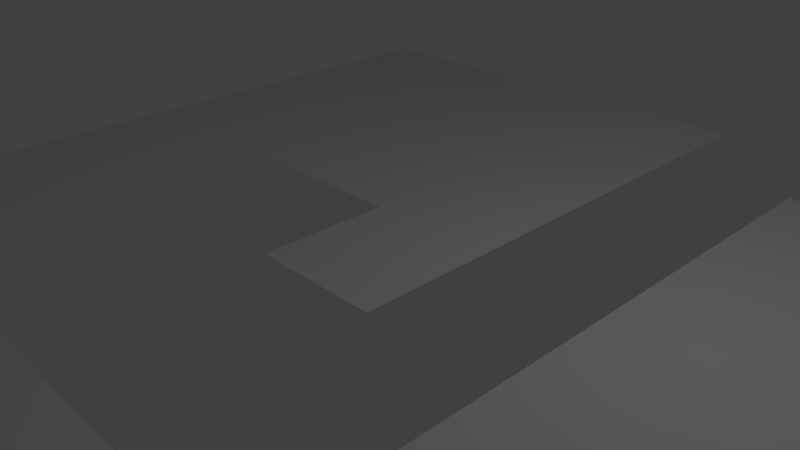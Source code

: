 # Source: navmesh_split.blend  (saved by Blender 2.68.0; exported with 4.5.12 LTS)
import bpy
from mathutils import Matrix  # noqa: F401  (used for matrix-valued properties, if any)

bpy.ops.wm.read_factory_settings(use_empty=True)
scene = bpy.context.scene
scene.name = 'Scene'

# ---- collections
col_collection_1 = bpy.data.collections.new('Collection 1'); scene.collection.children.link(col_collection_1)

# ---- materials (node trees are filled in below, after node groups)
mat_material = bpy.data.materials.new('Material')
mat_material.alpha_threshold = 0.0
mat_material.use_transparent_shadow = False
mat_material.roughness = 0.5
mat_material.line_color = (0.0, 0.0, 0.0, 1.0)

# ---- material node trees

# ---- world
world_world = bpy.data.worlds.new('World'); scene.world = world_world
world_world.color = (0.05088, 0.05088, 0.05088)
world_world.use_sun_shadow = False
world_world.sun_shadow_jitter_overblur = 0.0
world_world.cycles.sampling_method = 'MANUAL'
world_world.cycles.sample_map_resolution = 256

# ---- cameras
cam_camera = bpy.data.cameras.new('Camera')
cam_camera.clip_end = 100.0
cam_camera.lens = 35.0
cam_camera.sensor_width = 32.0
cam_camera.sensor_height = 18.0
cam_camera.ortho_scale = 7.314
cam_camera.dof.focus_distance = 0.0
cam_camera.dof.aperture_fstop = 128.0

# ---- lights
light_lamp = bpy.data.lights.new('Lamp', 'POINT')
light_lamp.transmission_factor = 0.0
light_lamp.cutoff_distance = 30.0
light_lamp.energy = 100.0
light_lamp.shadow_buffer_clip_start = 1.001
light_lamp.shadow_soft_size = 0.1
light_lamp.shadow_maximum_resolution = 0.006
light_lamp.use_absolute_resolution = True
light_lamp.cycles.use_multiple_importance_sampling = False

# ---- meshes
me_cube = bpy.data.meshes.new('Cube')
me_cube.from_pydata([(1.0, 1.0, 0.0), (1.0, -1.0, 0.0), (-1.0, -1.0, 0.0), (-1.0, 1.0, 0.0), (-1.0, 7.157, 0.0), (1.0, 7.157, 0.0), (-6.938, 7.157, 0.0), (-6.938, 1.0, 0.0), (-3.969, 1.0, 0.0), (-3.969, 7.157, 0.0), (-6.938, -6.06, 0.0), (-3.969, -6.06, 0.0), (-6.938, -7.793, 0.0), (-3.969, -7.793, 0.0), (6.388, -6.06, 0.0), (6.388, -7.793, 0.0), (-3.969, -4.181, 0.0), (6.388, -4.181, 0.0), (-2.243, -6.06, 0.0), (-0.5167, -6.06, 0.0), (1.21, -6.06, 0.0), (2.936, -6.06, 0.0), (4.662, -6.06, 0.0), (4.662, -7.793, 0.0), (2.936, -7.793, 0.0), (1.21, -7.793, 0.0), (-0.5167, -7.793, 0.0), (-2.243, -7.793, 0.0), (-2.243, -4.181, 0.0), (-0.5167, -4.181, 0.0), (1.21, -4.181, 0.0), (2.936, -4.181, 0.0), (4.662, -4.181, 0.0), (6.388, 5.422, 0.0), (2.936, 5.422, 0.0), (4.662, 5.422, 0.0), (1.0, -5.96e-08, 0.0), (1.788e-07, 1.0, 0.0), (1.0, 4.079, 0.0), (0.0, -1.0, 0.0), (-1.0, 4.079, 0.0), (-1.0, 2.98e-07, 0.0), (-2.485, 1.0, 0.0), (-5.454, 1.0, 0.0), (1.788e-07, 7.157, 0.0), (-6.938, 4.079, 0.0), (-5.454, 7.157, 0.0), (-2.485, 7.157, 0.0), (-3.969, 4.079, 0.0), (-5.454, -6.06, 0.0), (-3.969, -2.53, 0.0), (-6.938, -2.53, 0.0), (-5.454, -7.793, 0.0), (-3.969, -6.927, 0.0), (-6.938, -6.927, 0.0), (6.388, -6.927, 0.0), (5.525, -6.06, 0.0), (-3.106, -7.793, 0.0), (5.525, -4.181, 0.0), (-3.969, -5.121, 0.0), (6.388, -5.121, 0.0), (-3.106, -6.06, 0.0), (-1.38, -6.06, 0.0), (0.3464, -6.06, 0.0), (2.073, -6.06, 0.0), (3.799, -6.06, 0.0), (5.525, -7.793, 0.0), (3.799, -7.793, 0.0), (2.073, -7.793, 0.0), (0.3464, -7.793, 0.0), (-1.38, -7.793, 0.0), (-3.106, -4.181, 0.0), (-1.38, -4.181, 0.0), (0.3464, -4.181, 0.0), (2.073, -4.181, 0.0), (3.799, -4.181, 0.0), (-2.243, -6.927, 0.0), (-0.5167, -6.927, 0.0), (1.21, -6.927, 0.0), (2.936, -6.927, 0.0), (4.662, -6.927, 0.0), (4.662, -5.121, 0.0), (2.936, -5.121, 0.0), (1.21, -5.121, 0.0), (-0.5167, -5.121, 0.0), (-2.243, -5.121, 0.0), (5.525, 5.422, 0.0), (3.799, 5.422, 0.0), (2.936, 0.6203, 0.0), (4.662, 0.6203, 0.0), (6.388, 0.6203, 0.0), (5.96e-08, 1.192e-07, 0.0), (-5.454, -6.927, 0.0), (1.788e-07, 4.079, 0.0), (-5.454, -2.53, 0.0), (-2.485, 4.079, 0.0), (-5.454, 4.079, 0.0), (5.525, -6.927, 0.0), (-3.106, -5.121, 0.0), (-3.106, -6.927, 0.0), (-1.38, -6.927, 0.0), (0.3464, -6.927, 0.0), (2.073, -6.927, 0.0), (3.799, -6.927, 0.0), (5.525, -5.121, 0.0), (3.799, -5.121, 0.0), (2.073, -5.121, 0.0), (0.3464, -5.121, 0.0), (-1.38, -5.121, 0.0), (3.799, 0.6203, 0.0), (5.525, 0.6203, 0.0), (1.0, -0.5, 0.0), (-0.5, 1.0, 0.0), (1.0, 2.539, 0.0), (-0.5, -1.0, 0.0), (-1.0, 5.618, 0.0), (-1.0, 0.5, 0.0), (-1.742, 1.0, 0.0), (-6.196, 1.0, 0.0), (-0.5, 7.157, 0.0), (-6.938, 5.618, 0.0), (-6.196, 7.157, 0.0), (-1.742, 7.157, 0.0), (-3.969, 5.618, 0.0), (-6.196, -6.06, 0.0), (-3.969, -4.295, 0.0), (-6.938, -0.7651, 0.0), (-6.196, -7.793, 0.0), (-3.969, -7.36, 0.0), (-6.938, -6.493, 0.0), (6.388, -7.36, 0.0), (5.957, -6.06, 0.0), (-3.538, -7.793, 0.0), (5.957, -4.181, 0.0), (-3.969, -4.651, 0.0), (6.388, -5.59, 0.0), (-3.538, -6.06, 0.0), (-1.811, -6.06, 0.0), (-0.08514, -6.06, 0.0), (1.641, -6.06, 0.0), (3.367, -6.06, 0.0), (5.957, -7.793, 0.0), (4.23, -7.793, 0.0), (2.504, -7.793, 0.0), (0.778, -7.793, 0.0), (-0.9483, -7.793, 0.0), (-3.538, -4.181, 0.0), (-1.811, -4.181, 0.0), (-0.08514, -4.181, 0.0), (1.641, -4.181, 0.0), (3.367, -4.181, 0.0), (-2.243, -7.36, 0.0), (-0.5167, -7.36, 0.0), (1.21, -7.36, 0.0), (2.936, -7.36, 0.0), (4.662, -7.36, 0.0), (4.662, -4.651, 0.0), (2.936, -4.651, 0.0), (1.21, -4.651, 0.0), (-0.5167, -4.651, 0.0), (-2.243, -4.651, 0.0), (5.957, 5.422, 0.0), (3.367, 5.422, 0.0), (2.936, 3.021, 0.0), (4.662, -1.78, 0.0), (6.388, -1.78, 0.0), (1.0, 0.5, 0.0), (0.5, 1.0, 0.0), (1.0, 5.618, 0.0), (0.5, -1.0, 0.0), (-1.0, 2.539, 0.0), (-1.0, -0.5, 0.0), (-3.227, 1.0, 0.0), (-4.711, 1.0, 0.0), (0.5, 7.157, 0.0), (-6.938, 2.539, 0.0), (-4.711, 7.157, 0.0), (-3.227, 7.157, 0.0), (-3.969, 2.539, 0.0), (-4.711, -6.06, 0.0), (-3.969, -0.7651, 0.0), (-6.938, -4.295, 0.0), (-4.711, -7.793, 0.0), (-3.969, -6.493, 0.0), (-6.938, -7.36, 0.0), (6.388, -6.493, 0.0), (5.094, -6.06, 0.0), (-2.674, -7.793, 0.0), (5.094, -4.181, 0.0), (-3.969, -5.59, 0.0), (6.388, -4.651, 0.0), (-2.674, -6.06, 0.0), (-0.9483, -6.06, 0.0), (0.778, -6.06, 0.0), (2.504, -6.06, 0.0), (4.23, -6.06, 0.0), (5.094, -7.793, 0.0), (3.367, -7.793, 0.0), (1.641, -7.793, 0.0), (-0.08514, -7.793, 0.0), (-1.811, -7.793, 0.0), (-2.674, -4.181, 0.0), (-0.9483, -4.181, 0.0), (0.778, -4.181, 0.0), (2.504, -4.181, 0.0), (4.23, -4.181, 0.0), (-2.243, -6.493, 0.0), (-0.5167, -6.493, 0.0), (1.21, -6.493, 0.0), (2.936, -6.493, 0.0), (4.662, -6.493, 0.0), (4.662, -5.59, 0.0), (2.936, -5.59, 0.0), (1.21, -5.59, 0.0), (-0.5167, -5.59, 0.0), (-2.243, -5.59, 0.0), (5.094, 5.422, 0.0), (4.23, 5.422, 0.0), (2.936, -1.78, 0.0), (4.662, 3.021, 0.0), (6.388, 3.021, 0.0), (-0.5, 2.086e-07, 0.0), (0.5, 2.98e-08, 0.0), (1.192e-07, 0.5, 0.0), (2.98e-08, -0.5, 0.0), (-5.454, -7.36, 0.0), (-5.454, -6.493, 0.0), (-6.196, -6.927, 0.0), (-4.711, -6.927, 0.0), (1.788e-07, 5.618, 0.0), (1.788e-07, 2.539, 0.0), (0.5, 4.079, 0.0), (-0.5, 4.079, 0.0), (-5.454, -4.295, 0.0), (-5.454, -0.7651, 0.0), (-6.196, -2.53, 0.0), (-4.711, -2.53, 0.0), (-3.227, 4.079, 0.0), (-1.742, 4.079, 0.0), (-2.485, 5.618, 0.0), (-2.485, 2.539, 0.0), (-6.196, 4.079, 0.0), (-4.711, 4.079, 0.0), (-5.454, 5.618, 0.0), (-5.454, 2.539, 0.0), (5.957, -6.927, 0.0), (5.094, -6.927, 0.0), (5.525, -7.36, 0.0), (5.525, -6.493, 0.0), (-3.106, -4.651, 0.0), (-3.106, -5.59, 0.0), (-2.674, -5.121, 0.0), (-3.538, -5.121, 0.0), (-2.674, -6.927, 0.0), (-3.538, -6.927, 0.0), (-3.106, -7.36, 0.0), (-3.106, -6.493, 0.0), (-0.9483, -6.927, 0.0), (-1.811, -6.927, 0.0), (-1.38, -7.36, 0.0), (-1.38, -6.493, 0.0), (0.778, -6.927, 0.0), (-0.08514, -6.927, 0.0), (0.3464, -7.36, 0.0), (0.3464, -6.493, 0.0), (2.504, -6.927, 0.0), (1.641, -6.927, 0.0), (2.073, -7.36, 0.0), (2.073, -6.493, 0.0), (4.23, -6.927, 0.0), (3.367, -6.927, 0.0), (3.799, -7.36, 0.0), (3.799, -6.493, 0.0), (5.525, -4.651, 0.0), (5.525, -5.59, 0.0), (5.957, -5.121, 0.0), (5.094, -5.121, 0.0), (3.799, -4.651, 0.0), (3.799, -5.59, 0.0), (4.23, -5.121, 0.0), (3.367, -5.121, 0.0), (2.073, -4.651, 0.0), (2.073, -5.59, 0.0), (2.504, -5.121, 0.0), (1.641, -5.121, 0.0), (0.3464, -4.651, 0.0), (0.3464, -5.59, 0.0), (0.778, -5.121, 0.0), (-0.08514, -5.121, 0.0), (-1.38, -4.651, 0.0), (-1.38, -5.59, 0.0), (-0.9483, -5.121, 0.0), (-1.811, -5.121, 0.0), (3.799, 3.021, 0.0), (3.799, -1.78, 0.0), (4.23, 0.6203, 0.0), (3.367, 0.6203, 0.0), (5.525, 3.021, 0.0), (5.525, -1.78, 0.0), (5.957, 0.6203, 0.0), (5.094, 0.6203, 0.0), (-0.5, -0.5, 0.0), (-4.711, -7.36, 0.0), (-0.5, 5.618, 0.0), (-4.711, -4.295, 0.0), (-3.227, 2.539, 0.0), (-6.196, 2.539, 0.0), (5.957, -6.493, 0.0), (-3.538, -4.651, 0.0), (-2.674, -6.493, 0.0), (-0.9483, -6.493, 0.0), (0.778, -6.493, 0.0), (2.504, -6.493, 0.0), (4.23, -6.493, 0.0), (5.094, -4.651, 0.0), (3.367, -4.651, 0.0), (1.641, -4.651, 0.0), (-0.08514, -4.651, 0.0), (-1.811, -4.651, 0.0), (3.367, 3.021, 0.0), (5.094, 3.021, 0.0), (-0.5, 0.5, 0.0), (0.5, 0.5, 0.0), (0.5, -0.5, 0.0), (-6.196, -7.36, 0.0), (-6.196, -6.493, 0.0), (-4.711, -6.493, 0.0), (0.5, 5.618, 0.0), (0.5, 2.539, 0.0), (-0.5, 2.539, 0.0), (-6.196, -4.295, 0.0), (-6.196, -0.7651, 0.0), (-4.711, -0.7651, 0.0), (-3.227, 5.618, 0.0), (-1.742, 5.618, 0.0), (-1.742, 2.539, 0.0), (-6.196, 5.618, 0.0), (-4.711, 5.618, 0.0), (-4.711, 2.539, 0.0), (5.957, -7.36, 0.0), (5.094, -7.36, 0.0), (5.094, -6.493, 0.0), (-2.674, -4.651, 0.0), (-2.674, -5.59, 0.0), (-3.538, -5.59, 0.0), (-2.674, -7.36, 0.0), (-3.538, -7.36, 0.0), (-3.538, -6.493, 0.0), (-0.9483, -7.36, 0.0), (-1.811, -7.36, 0.0), (-1.811, -6.493, 0.0), (0.778, -7.36, 0.0), (-0.08514, -7.36, 0.0), (-0.08514, -6.493, 0.0), (2.504, -7.36, 0.0), (1.641, -7.36, 0.0), (1.641, -6.493, 0.0), (4.23, -7.36, 0.0), (3.367, -7.36, 0.0), (3.367, -6.493, 0.0), (5.957, -4.651, 0.0), (5.957, -5.59, 0.0), (5.094, -5.59, 0.0), (4.23, -4.651, 0.0), (4.23, -5.59, 0.0), (3.367, -5.59, 0.0), (2.504, -4.651, 0.0), (2.504, -5.59, 0.0), (1.641, -5.59, 0.0), (0.778, -4.651, 0.0), (0.778, -5.59, 0.0), (-0.08514, -5.59, 0.0), (-0.9483, -4.651, 0.0), (-0.9483, -5.59, 0.0), (-1.811, -5.59, 0.0), (4.23, 3.021, 0.0), (4.23, -1.78, 0.0), (3.367, -1.78, 0.0), (5.957, 3.021, 0.0), (5.957, -1.78, 0.0), (5.094, -1.78, 0.0), (1.0, -0.75, 0.0), (-0.75, 1.0, 0.0), (1.0, 1.77, 0.0), (-0.75, -1.0, 0.0), (-1.0, 6.387, 0.0), (-1.0, 0.75, 0.0), (-1.371, 1.0, 0.0), (-6.567, 1.0, 0.0), (-0.75, 7.157, 0.0), (-6.938, 6.387, 0.0), (-6.567, 7.157, 0.0), (-1.371, 7.157, 0.0), (-3.969, 6.387, 0.0), (-6.567, -6.06, 0.0), (-3.969, -5.178, 0.0), (-6.938, 0.1175, 0.0), (-6.567, -7.793, 0.0), (-3.969, -7.576, 0.0), (-6.938, -6.277, 0.0), (6.388, -7.576, 0.0), (6.172, -6.06, 0.0), (-3.753, -7.793, 0.0), (6.172, -4.181, 0.0), (-3.969, -4.416, 0.0), (6.388, -5.825, 0.0), (-3.753, -6.06, 0.0), (-2.027, -6.06, 0.0), (-0.3009, -6.06, 0.0), (1.425, -6.06, 0.0), (3.152, -6.06, 0.0), (6.172, -7.793, 0.0), (4.446, -7.793, 0.0), (2.72, -7.793, 0.0), (0.9938, -7.793, 0.0), (-0.7325, -7.793, 0.0), (-3.753, -4.181, 0.0), (-2.027, -4.181, 0.0), (-0.3009, -4.181, 0.0), (1.425, -4.181, 0.0), (3.152, -4.181, 0.0), (-2.243, -7.576, 0.0), (-0.5167, -7.576, 0.0), (1.21, -7.576, 0.0), (2.936, -7.576, 0.0), (4.662, -7.576, 0.0), (4.662, -4.416, 0.0), (2.936, -4.416, 0.0), (1.21, -4.416, 0.0), (-0.5167, -4.416, 0.0), (-2.243, -4.416, 0.0), (6.172, 5.422, 0.0), (3.152, 5.422, 0.0), (2.936, 4.221, 0.0), (4.662, -2.981, 0.0), (6.388, -2.981, 0.0), (1.0, 0.75, 0.0), (0.75, 1.0, 0.0), (1.0, 6.387, 0.0), (0.75, -1.0, 0.0), (-1.0, 1.77, 0.0), (-1.0, -0.75, 0.0), (-3.598, 1.0, 0.0), (-4.34, 1.0, 0.0), (0.75, 7.157, 0.0), (-6.938, 1.77, 0.0), (-4.34, 7.157, 0.0), (-3.598, 7.157, 0.0), (-3.969, 1.77, 0.0), (-4.34, -6.06, 0.0), (-3.969, 0.1175, 0.0), (-6.938, -5.178, 0.0), (-4.34, -7.793, 0.0), (-3.969, -6.277, 0.0), (-6.938, -7.576, 0.0), (6.388, -6.277, 0.0), (4.878, -6.06, 0.0), (-2.459, -7.793, 0.0), (4.878, -4.181, 0.0), (-3.969, -5.825, 0.0), (6.388, -4.416, 0.0), (-2.459, -6.06, 0.0), (-0.7325, -6.06, 0.0), (0.9938, -6.06, 0.0), (2.72, -6.06, 0.0), (4.446, -6.06, 0.0), (4.878, -7.793, 0.0), (3.152, -7.793, 0.0), (1.425, -7.793, 0.0), (-0.3009, -7.793, 0.0), (-2.027, -7.793, 0.0), (-2.459, -4.181, 0.0), (-0.7325, -4.181, 0.0), (0.9938, -4.181, 0.0), (2.72, -4.181, 0.0), (4.446, -4.181, 0.0), (-2.243, -6.277, 0.0), (-0.5167, -6.277, 0.0), (1.21, -6.277, 0.0), (2.936, -6.277, 0.0), (4.662, -6.277, 0.0), (4.662, -5.825, 0.0), (2.936, -5.825, 0.0), (1.21, -5.825, 0.0), (-0.5167, -5.825, 0.0), (-2.243, -5.825, 0.0), (4.878, 5.422, 0.0), (4.446, 5.422, 0.0), (2.936, -2.981, 0.0), (4.662, 4.221, 0.0), (6.388, 4.221, 0.0), (-0.75, 2.533e-07, 0.0), (0.75, -1.49e-08, 0.0), (1.49e-07, 0.75, 0.0), (4.47e-08, -0.25, 0.0), (-5.454, -7.576, 0.0), (-5.454, -6.277, 0.0), (-6.567, -6.927, 0.0), (-5.083, -6.927, 0.0), (1.788e-07, 6.387, 0.0), (1.788e-07, 1.77, 0.0), (0.75, 4.079, 0.0), (-0.25, 4.079, 0.0), (-5.454, -5.178, 0.0), (-5.454, 0.1175, 0.0), (-6.567, -2.53, 0.0), (-5.083, -2.53, 0.0), (-3.598, 4.079, 0.0), (-1.371, 4.079, 0.0), (-2.485, 6.387, 0.0), (-2.485, 3.309, 0.0), (-6.567, 4.079, 0.0), (-4.34, 4.079, 0.0), (-5.454, 6.387, 0.0), (-5.454, 3.309, 0.0), (6.172, -6.927, 0.0), (4.878, -6.927, 0.0), (5.525, -7.576, 0.0), (5.525, -6.71, 0.0), (-3.106, -4.416, 0.0), (-3.106, -5.825, 0.0), (-2.459, -5.121, 0.0), (-3.322, -5.121, 0.0), (-2.459, -6.927, 0.0), (-3.753, -6.927, 0.0), (-3.106, -7.576, 0.0), (-3.106, -6.71, 0.0), (-0.7325, -6.927, 0.0), (-2.027, -6.927, 0.0), (-1.38, -7.576, 0.0), (-1.38, -6.71, 0.0), (0.9938, -6.927, 0.0), (-0.3009, -6.927, 0.0), (0.3464, -7.576, 0.0), (0.3464, -6.71, 0.0), (2.72, -6.927, 0.0), (1.425, -6.927, 0.0), (2.073, -7.576, 0.0), (2.073, -6.71, 0.0), (4.446, -6.927, 0.0), (3.152, -6.927, 0.0), (3.799, -7.576, 0.0), (3.799, -6.71, 0.0), (5.525, -4.416, 0.0), (5.525, -5.825, 0.0), (6.172, -5.121, 0.0), (5.309, -5.121, 0.0), (3.799, -4.416, 0.0), (3.799, -5.825, 0.0), (4.446, -5.121, 0.0), (3.583, -5.121, 0.0), (2.073, -4.416, 0.0), (2.073, -5.825, 0.0), (2.72, -5.121, 0.0), (1.857, -5.121, 0.0), (0.3464, -4.416, 0.0), (0.3464, -5.825, 0.0), (0.9938, -5.121, 0.0), (0.1306, -5.121, 0.0), (-1.38, -4.416, 0.0), (-1.38, -5.825, 0.0), (-0.7325, -5.121, 0.0), (-1.596, -5.121, 0.0), (3.799, 4.221, 0.0), (3.799, -2.981, 0.0), (4.446, 0.6203, 0.0), (3.583, 0.6203, 0.0), (5.525, 4.221, 0.0), (5.525, -2.981, 0.0), (6.172, 0.6203, 0.0), (5.309, 0.6203, 0.0), (1.0, -0.25, 0.0), (-0.25, 1.0, 0.0), (1.0, 3.309, 0.0), (-0.25, -1.0, 0.0), (-1.0, 4.848, 0.0), (-1.0, 0.25, 0.0), (-2.113, 1.0, 0.0), (-5.825, 1.0, 0.0), (-0.25, 7.157, 0.0), (-6.938, 4.848, 0.0), (-5.825, 7.157, 0.0), (-2.113, 7.157, 0.0), (-3.969, 4.848, 0.0), (-5.825, -6.06, 0.0), (-3.969, -3.413, 0.0), (-6.938, -1.648, 0.0), (-5.825, -7.793, 0.0), (-3.969, -7.143, 0.0), (-6.938, -6.71, 0.0), (6.388, -7.143, 0.0), (5.741, -6.06, 0.0), (-3.322, -7.793, 0.0), (5.741, -4.181, 0.0), (-3.969, -4.886, 0.0), (6.388, -5.356, 0.0), (-3.322, -6.06, 0.0), (-1.596, -6.06, 0.0), (0.1306, -6.06, 0.0), (1.857, -6.06, 0.0), (3.583, -6.06, 0.0), (5.741, -7.793, 0.0), (4.015, -7.793, 0.0), (2.288, -7.793, 0.0), (0.5622, -7.793, 0.0), (-1.164, -7.793, 0.0), (-3.322, -4.181, 0.0), (-1.596, -4.181, 0.0), (0.1306, -4.181, 0.0), (1.857, -4.181, 0.0), (3.583, -4.181, 0.0), (-2.243, -7.143, 0.0), (-0.5167, -7.143, 0.0), (1.21, -7.143, 0.0), (2.936, -7.143, 0.0), (4.662, -7.143, 0.0), (4.662, -4.886, 0.0), (2.936, -4.886, 0.0), (1.21, -4.886, 0.0), (-0.5167, -4.886, 0.0), (-2.243, -4.886, 0.0), (5.741, 5.422, 0.0), (3.583, 5.422, 0.0), (2.936, 1.821, 0.0), (4.662, -0.58, 0.0), (6.388, -0.58, 0.0), (1.0, 0.25, 0.0), (0.25, 1.0, 0.0), (1.0, 4.848, 0.0), (0.25, -1.0, 0.0), (-1.0, 3.309, 0.0), (-1.0, -0.25, 0.0), (-2.856, 1.0, 0.0), (-5.083, 1.0, 0.0), (0.25, 7.157, 0.0), (-6.938, 3.309, 0.0), (-5.083, 7.157, 0.0), (-2.856, 7.157, 0.0), (-3.969, 3.309, 0.0), (-5.083, -6.06, 0.0), (-3.969, -1.648, 0.0), (-6.938, -3.413, 0.0), (-5.083, -7.793, 0.0), (-3.969, -6.71, 0.0), (-6.938, -7.143, 0.0), (6.388, -6.71, 0.0), (5.309, -6.06, 0.0), (-2.89, -7.793, 0.0), (5.309, -4.181, 0.0), (-3.969, -5.356, 0.0), (6.388, -4.886, 0.0), (-2.89, -6.06, 0.0), (-1.164, -6.06, 0.0), (0.5622, -6.06, 0.0), (2.288, -6.06, 0.0), (4.015, -6.06, 0.0), (5.309, -7.793, 0.0), (3.583, -7.793, 0.0), (1.857, -7.793, 0.0), (0.1306, -7.793, 0.0), (-1.596, -7.793, 0.0), (-2.89, -4.181, 0.0), (-1.164, -4.181, 0.0), (0.5622, -4.181, 0.0), (2.288, -4.181, 0.0), (4.015, -4.181, 0.0), (-2.243, -6.71, 0.0), (-0.5167, -6.71, 0.0), (1.21, -6.71, 0.0), (2.936, -6.71, 0.0), (4.662, -6.71, 0.0), (4.662, -5.356, 0.0), (2.936, -5.356, 0.0), (1.21, -5.356, 0.0), (-0.5167, -5.356, 0.0), (-2.243, -5.356, 0.0), (5.309, 5.422, 0.0), (4.015, 5.422, 0.0), (2.936, -0.58, 0.0), (4.662, 1.821, 0.0), (6.388, 1.821, 0.0), (-0.25, 1.639e-07, 0.0), (0.25, 7.451e-08, 0.0), (8.941e-08, 0.25, 0.0), (1.49e-08, -0.75, 0.0), (-5.454, -7.143, 0.0), (-5.454, -6.71, 0.0), (-5.825, -6.927, 0.0), (-4.34, -6.927, 0.0), (1.788e-07, 4.848, 0.0), (1.788e-07, 3.309, 0.0), (0.25, 4.079, 0.0), (-0.75, 4.079, 0.0), (-5.454, -3.413, 0.0), (-5.454, -1.648, 0.0), (-5.825, -2.53, 0.0), (-4.34, -2.53, 0.0), (-2.856, 4.079, 0.0), (-2.113, 4.079, 0.0), (-2.485, 4.848, 0.0), (-2.485, 1.77, 0.0), (-5.825, 4.079, 0.0), (-5.083, 4.079, 0.0), (-5.454, 4.848, 0.0), (-5.454, 1.77, 0.0), (5.741, -6.927, 0.0), (5.309, -6.927, 0.0), (5.525, -7.143, 0.0), (5.525, -6.277, 0.0), (-3.106, -4.886, 0.0), (-3.106, -5.356, 0.0), (-2.89, -5.121, 0.0), (-3.753, -5.121, 0.0), (-2.89, -6.927, 0.0), (-3.322, -6.927, 0.0), (-3.106, -7.143, 0.0), (-3.106, -6.277, 0.0), (-1.164, -6.927, 0.0), (-1.596, -6.927, 0.0), (-1.38, -7.143, 0.0), (-1.38, -6.277, 0.0), (0.5622, -6.927, 0.0), (0.1306, -6.927, 0.0), (0.3464, -7.143, 0.0), (0.3464, -6.277, 0.0), (2.288, -6.927, 0.0), (1.857, -6.927, 0.0), (2.073, -7.143, 0.0), (2.073, -6.277, 0.0), (4.015, -6.927, 0.0), (3.583, -6.927, 0.0), (3.799, -7.143, 0.0), (3.799, -6.277, 0.0), (5.525, -4.886, 0.0), (5.525, -5.356, 0.0), (5.741, -5.121, 0.0), (4.878, -5.121, 0.0), (3.799, -4.886, 0.0), (3.799, -5.356, 0.0), (4.015, -5.121, 0.0), (3.152, -5.121, 0.0), (2.073, -4.886, 0.0), (2.073, -5.356, 0.0), (2.288, -5.121, 0.0), (1.425, -5.121, 0.0), (0.3464, -4.886, 0.0), (0.3464, -5.356, 0.0), (0.5622, -5.121, 0.0), (-0.3009, -5.121, 0.0), (-1.38, -4.886, 0.0), (-1.38, -5.356, 0.0), (-1.164, -5.121, 0.0), (-2.027, -5.121, 0.0), (3.799, 1.821, 0.0), (3.799, -0.58, 0.0), (4.015, 0.6203, 0.0), (3.152, 0.6203, 0.0), (5.525, 1.821, 0.0), (5.525, -0.58, 0.0), (5.741, 0.6203, 0.0), (4.878, 0.6203, 0.0), (-0.75, -0.5, 0.0), (-0.25, -0.5, 0.0), (-0.5, -0.25, 0.0), (-0.5, -0.75, 0.0), (-4.711, -7.576, 0.0), (-4.711, -7.143, 0.0), (-5.083, -7.36, 0.0), (-4.34, -7.36, 0.0), (-0.5, 6.387, 0.0), (-0.5, 4.848, 0.0), (-0.25, 5.618, 0.0), (-0.75, 5.618, 0.0), (-4.711, -5.178, 0.0), (-4.711, -3.413, 0.0), (-5.083, -4.295, 0.0), (-4.34, -4.295, 0.0), (-3.598, 2.539, 0.0), (-2.856, 2.539, 0.0), (-3.227, 3.309, 0.0), (-3.227, 1.77, 0.0), (-6.567, 2.539, 0.0), (-5.825, 2.539, 0.0), (-6.196, 3.309, 0.0), (-6.196, 1.77, 0.0), (6.172, -6.493, 0.0), (5.741, -6.493, 0.0), (5.957, -6.71, 0.0), (5.957, -6.277, 0.0), (-3.538, -4.416, 0.0), (-3.538, -4.886, 0.0), (-3.322, -4.651, 0.0), (-3.753, -4.651, 0.0), (-2.459, -6.493, 0.0), (-2.89, -6.493, 0.0), (-2.674, -6.71, 0.0), (-2.674, -6.277, 0.0), (-0.7325, -6.493, 0.0), (-1.164, -6.493, 0.0), (-0.9483, -6.71, 0.0), (-0.9483, -6.277, 0.0), (0.9938, -6.493, 0.0), (0.5622, -6.493, 0.0), (0.778, -6.71, 0.0), (0.778, -6.277, 0.0), (2.72, -6.493, 0.0), (2.288, -6.493, 0.0), (2.504, -6.71, 0.0), (2.504, -6.277, 0.0), (4.446, -6.493, 0.0), (4.015, -6.493, 0.0), (4.23, -6.71, 0.0), (4.23, -6.277, 0.0), (5.094, -4.416, 0.0), (5.094, -4.886, 0.0), (5.309, -4.651, 0.0), (4.878, -4.651, 0.0), (3.367, -4.416, 0.0), (3.367, -4.886, 0.0), (3.583, -4.651, 0.0), (3.152, -4.651, 0.0), (1.641, -4.416, 0.0), (1.641, -4.886, 0.0), (1.857, -4.651, 0.0), (1.425, -4.651, 0.0), (-0.08514, -4.416, 0.0), (-0.08514, -4.886, 0.0), (0.1306, -4.651, 0.0), (-0.3009, -4.651, 0.0), (-1.811, -4.416, 0.0), (-1.811, -4.886, 0.0), (-1.596, -4.651, 0.0), (-2.027, -4.651, 0.0), (3.367, 4.221, 0.0), (3.367, 1.821, 0.0), (3.583, 3.021, 0.0), (3.152, 3.021, 0.0), (5.094, 4.221, 0.0), (5.094, 1.821, 0.0), (5.309, 3.021, 0.0), (4.878, 3.021, 0.0), (-0.75, 0.5, 0.0), (-0.25, 0.5, 0.0), (-0.5, 0.75, 0.0), (-0.5, 0.25, 0.0), (0.25, 0.5, 0.0), (0.75, 0.5, 0.0), (0.5, 0.75, 0.0), (0.5, 0.25, 0.0), (0.25, -0.5, 0.0), (0.75, -0.5, 0.0), (0.5, -0.25, 0.0), (0.5, -0.75, 0.0), (-6.196, -7.576, 0.0), (-6.196, -7.143, 0.0), (-6.567, -7.36, 0.0), (-5.825, -7.36, 0.0), (-6.196, -6.71, 0.0), (-6.196, -6.277, 0.0), (-6.567, -6.493, 0.0), (-5.825, -6.493, 0.0), (-4.711, -6.71, 0.0), (-4.711, -6.277, 0.0), (-5.083, -6.493, 0.0), (-4.34, -6.493, 0.0), (0.5, 6.387, 0.0), (0.5, 4.848, 0.0), (0.75, 5.618, 0.0), (0.25, 5.618, 0.0), (0.5, 3.309, 0.0), (0.5, 1.77, 0.0), (0.75, 2.539, 0.0), (0.25, 2.539, 0.0), (-0.5, 3.309, 0.0), (-0.5, 1.77, 0.0), (-0.25, 2.539, 0.0), (-0.75, 2.539, 0.0), (-6.196, -5.178, 0.0), (-6.196, -3.413, 0.0), (-6.567, -4.295, 0.0), (-5.825, -4.295, 0.0), (-6.196, -1.648, 0.0), (-6.196, 0.1175, 0.0), (-6.567, -0.7651, 0.0), (-5.825, -0.7651, 0.0), (-4.711, -1.648, 0.0), (-4.711, 0.1175, 0.0), (-5.083, -0.7651, 0.0), (-4.34, -0.7651, 0.0), (-3.598, 5.618, 0.0), (-2.856, 5.618, 0.0), (-3.227, 6.387, 0.0), (-3.227, 4.848, 0.0), (-2.113, 5.618, 0.0), (-1.371, 5.618, 0.0), (-1.742, 6.387, 0.0), (-1.742, 4.848, 0.0), (-2.113, 2.539, 0.0), (-1.371, 2.539, 0.0), (-1.742, 3.309, 0.0), (-1.742, 1.77, 0.0), (-6.567, 5.618, 0.0), (-5.825, 5.618, 0.0), (-6.196, 6.387, 0.0), (-6.196, 4.848, 0.0), (-5.083, 5.618, 0.0), (-4.34, 5.618, 0.0), (-4.711, 6.387, 0.0), (-4.711, 4.848, 0.0), (-5.083, 2.539, 0.0), (-4.34, 2.539, 0.0), (-4.711, 3.309, 0.0), (-4.711, 1.77, 0.0), (6.172, -7.36, 0.0), (5.741, -7.36, 0.0), (5.957, -7.576, 0.0), (5.957, -7.143, 0.0), (5.309, -7.36, 0.0), (4.878, -7.36, 0.0), (5.094, -7.576, 0.0), (5.094, -7.143, 0.0), (5.309, -6.493, 0.0), (4.878, -6.493, 0.0), (5.094, -6.71, 0.0), (5.094, -6.277, 0.0), (-2.674, -4.416, 0.0), (-2.674, -4.886, 0.0), (-2.459, -4.651, 0.0), (-2.89, -4.651, 0.0), (-2.674, -5.356, 0.0), (-2.674, -5.825, 0.0), (-2.459, -5.59, 0.0), (-2.89, -5.59, 0.0), (-3.538, -5.356, 0.0), (-3.538, -5.825, 0.0), (-3.322, -5.59, 0.0), (-3.753, -5.59, 0.0), (-2.459, -7.36, 0.0), (-2.89, -7.36, 0.0), (-2.674, -7.576, 0.0), (-2.674, -7.143, 0.0), (-3.322, -7.36, 0.0), (-3.753, -7.36, 0.0), (-3.538, -7.576, 0.0), (-3.538, -7.143, 0.0), (-3.322, -6.493, 0.0), (-3.753, -6.493, 0.0), (-3.538, -6.71, 0.0), (-3.538, -6.277, 0.0), (-0.7325, -7.36, 0.0), (-1.164, -7.36, 0.0), (-0.9483, -7.576, 0.0), (-0.9483, -7.143, 0.0), (-1.596, -7.36, 0.0), (-2.027, -7.36, 0.0), (-1.811, -7.576, 0.0), (-1.811, -7.143, 0.0), (-1.596, -6.493, 0.0), (-2.027, -6.493, 0.0), (-1.811, -6.71, 0.0), (-1.811, -6.277, 0.0), (0.9938, -7.36, 0.0), (0.5622, -7.36, 0.0), (0.778, -7.576, 0.0), (0.778, -7.143, 0.0), (0.1306, -7.36, 0.0), (-0.3009, -7.36, 0.0), (-0.08514, -7.576, 0.0), (-0.08514, -7.143, 0.0), (0.1306, -6.493, 0.0), (-0.3009, -6.493, 0.0), (-0.08514, -6.71, 0.0), (-0.08514, -6.277, 0.0), (2.72, -7.36, 0.0), (2.288, -7.36, 0.0), (2.504, -7.576, 0.0), (2.504, -7.143, 0.0), (1.857, -7.36, 0.0), (1.425, -7.36, 0.0), (1.641, -7.576, 0.0), (1.641, -7.143, 0.0), (1.857, -6.493, 0.0), (1.425, -6.493, 0.0), (1.641, -6.71, 0.0), (1.641, -6.277, 0.0), (4.446, -7.36, 0.0), (4.015, -7.36, 0.0), (4.23, -7.576, 0.0), (4.23, -7.143, 0.0), (3.583, -7.36, 0.0), (3.152, -7.36, 0.0), (3.367, -7.576, 0.0), (3.367, -7.143, 0.0), (3.583, -6.493, 0.0), (3.152, -6.493, 0.0), (3.367, -6.71, 0.0), (3.367, -6.277, 0.0), (5.957, -4.416, 0.0), (5.957, -4.886, 0.0), (6.172, -4.651, 0.0), (5.741, -4.651, 0.0), (5.957, -5.356, 0.0), (5.957, -5.825, 0.0), (6.172, -5.59, 0.0), (5.741, -5.59, 0.0), (5.094, -5.356, 0.0), (5.094, -5.825, 0.0), (5.309, -5.59, 0.0), (4.878, -5.59, 0.0), (4.23, -4.416, 0.0), (4.23, -4.886, 0.0), (4.446, -4.651, 0.0), (4.015, -4.651, 0.0), (4.23, -5.356, 0.0), (4.23, -5.825, 0.0), (4.446, -5.59, 0.0), (4.015, -5.59, 0.0), (3.367, -5.356, 0.0), (3.367, -5.825, 0.0), (3.583, -5.59, 0.0), (3.152, -5.59, 0.0), (2.504, -4.416, 0.0), (2.504, -4.886, 0.0), (2.72, -4.651, 0.0), (2.288, -4.651, 0.0), (2.504, -5.356, 0.0), (2.504, -5.825, 0.0), (2.72, -5.59, 0.0), (2.288, -5.59, 0.0), (1.641, -5.356, 0.0), (1.641, -5.825, 0.0), (1.857, -5.59, 0.0), (1.425, -5.59, 0.0), (0.778, -4.416, 0.0), (0.778, -4.886, 0.0), (0.9938, -4.651, 0.0), (0.5622, -4.651, 0.0), (0.778, -5.356, 0.0), (0.778, -5.825, 0.0), (0.9938, -5.59, 0.0), (0.5622, -5.59, 0.0), (-0.08514, -5.356, 0.0), (-0.08514, -5.825, 0.0), (0.1306, -5.59, 0.0), (-0.3009, -5.59, 0.0), (-0.9483, -4.416, 0.0), (-0.9483, -4.886, 0.0), (-0.7325, -4.651, 0.0), (-1.164, -4.651, 0.0), (-0.9483, -5.356, 0.0), (-0.9483, -5.825, 0.0), (-0.7325, -5.59, 0.0), (-1.164, -5.59, 0.0), (-1.811, -5.356, 0.0), (-1.811, -5.825, 0.0), (-1.596, -5.59, 0.0), (-2.027, -5.59, 0.0), (4.23, 4.221, 0.0), (4.23, 1.821, 0.0), (4.446, 3.021, 0.0), (4.015, 3.021, 0.0), (4.23, -0.58, 0.0), (4.23, -2.981, 0.0), (4.446, -1.78, 0.0), (4.015, -1.78, 0.0), (3.367, -0.58, 0.0), (3.367, -2.981, 0.0), (3.583, -1.78, 0.0), (3.152, -1.78, 0.0), (5.957, 4.221, 0.0), (5.957, 1.821, 0.0), (6.172, 3.021, 0.0), (5.741, 3.021, 0.0), (5.957, -0.58, 0.0), (5.957, -2.981, 0.0), (6.172, -1.78, 0.0), (5.741, -1.78, 0.0), (5.094, -0.58, 0.0), (5.094, -2.981, 0.0), (5.309, -1.78, 0.0), (4.878, -1.78, 0.0), (-0.75, -0.75, 0.0), (-4.34, -7.576, 0.0), (-0.75, 6.387, 0.0), (-4.34, -5.178, 0.0), (-3.598, 1.77, 0.0), (-6.567, 1.77, 0.0), (6.172, -6.277, 0.0), (-3.753, -4.416, 0.0), (-2.459, -6.277, 0.0), (-0.7325, -6.277, 0.0), (0.9938, -6.277, 0.0), (2.72, -6.277, 0.0), (4.446, -6.277, 0.0), (4.878, -4.416, 0.0), (3.152, -4.416, 0.0), (1.425, -4.416, 0.0), (-0.3009, -4.416, 0.0), (-2.027, -4.416, 0.0), (3.152, 4.221, 0.0), (4.878, 4.221, 0.0), (-0.75, 0.25, 0.0), (0.25, 0.25, 0.0), (0.25, -0.75, 0.0), (-5.825, -7.576, 0.0), (-5.825, -6.71, 0.0), (-4.34, -6.71, 0.0), (0.25, 6.387, 0.0), (0.25, 3.309, 0.0), (-0.75, 3.309, 0.0), (-5.825, -5.178, 0.0), (-5.825, -1.648, 0.0), (-4.34, -1.648, 0.0), (-3.598, 4.848, 0.0), (-2.113, 4.848, 0.0), (-2.113, 1.77, 0.0), (-6.567, 4.848, 0.0), (-5.083, 4.848, 0.0), (-5.083, 1.77, 0.0), (6.172, -7.143, 0.0), (5.309, -7.143, 0.0), (5.309, -6.277, 0.0), (-2.89, -4.416, 0.0), (-2.89, -5.356, 0.0), (-3.753, -5.356, 0.0), (-2.459, -7.143, 0.0), (-3.322, -7.143, 0.0), (-3.322, -6.277, 0.0), (-0.7325, -7.143, 0.0), (-1.596, -7.143, 0.0), (-1.596, -6.277, 0.0), (0.9938, -7.143, 0.0), (0.1306, -7.143, 0.0), (0.1306, -6.277, 0.0), (2.72, -7.143, 0.0), (1.857, -7.143, 0.0), (1.857, -6.277, 0.0), (4.446, -7.143, 0.0), (3.583, -7.143, 0.0), (3.583, -6.277, 0.0), (5.741, -4.416, 0.0), (5.741, -5.356, 0.0), (4.878, -5.356, 0.0), (4.015, -4.416, 0.0), (4.015, -5.356, 0.0), (3.152, -5.356, 0.0), (2.288, -4.416, 0.0), (2.288, -5.356, 0.0), (1.425, -5.356, 0.0), (0.5622, -4.416, 0.0), (0.5622, -5.356, 0.0), (-0.3009, -5.356, 0.0), (-1.164, -4.416, 0.0), (-1.164, -5.356, 0.0), (-2.027, -5.356, 0.0), (4.015, 4.221, 0.0), (4.015, -0.58, 0.0), (3.152, -0.58, 0.0), (5.741, 4.221, 0.0), (5.741, -0.58, 0.0), (4.878, -0.58, 0.0), (-0.75, -0.25, 0.0), (-0.25, -0.25, 0.0), (-0.25, -0.75, 0.0), (-5.083, -7.576, 0.0), (-5.083, -7.143, 0.0), (-4.34, -7.143, 0.0), (-0.25, 6.387, 0.0), (-0.25, 4.848, 0.0), (-0.75, 4.848, 0.0), (-5.083, -5.178, 0.0), (-5.083, -3.413, 0.0), (-4.34, -3.413, 0.0), (-3.598, 3.309, 0.0), (-2.856, 3.309, 0.0), (-2.856, 1.77, 0.0), (-6.567, 3.309, 0.0), (-5.825, 3.309, 0.0), (-5.825, 1.77, 0.0), (6.172, -6.71, 0.0), (5.741, -6.71, 0.0), (5.741, -6.277, 0.0), (-3.322, -4.416, 0.0), (-3.322, -4.886, 0.0), (-3.753, -4.886, 0.0), (-2.459, -6.71, 0.0), (-2.89, -6.71, 0.0), (-2.89, -6.277, 0.0), (-0.7325, -6.71, 0.0), (-1.164, -6.71, 0.0), (-1.164, -6.277, 0.0), (0.9938, -6.71, 0.0), (0.5622, -6.71, 0.0), (0.5622, -6.277, 0.0), (2.72, -6.71, 0.0), (2.288, -6.71, 0.0), (2.288, -6.277, 0.0), (4.446, -6.71, 0.0), (4.015, -6.71, 0.0), (4.015, -6.277, 0.0), (5.309, -4.416, 0.0), (5.309, -4.886, 0.0), (4.878, -4.886, 0.0), (3.583, -4.416, 0.0), (3.583, -4.886, 0.0), (3.152, -4.886, 0.0), (1.857, -4.416, 0.0), (1.857, -4.886, 0.0), (1.425, -4.886, 0.0), (0.1306, -4.416, 0.0), (0.1306, -4.886, 0.0), (-0.3009, -4.886, 0.0), (-1.596, -4.416, 0.0), (-1.596, -4.886, 0.0), (-2.027, -4.886, 0.0), (3.583, 4.221, 0.0), (3.583, 1.821, 0.0), (3.152, 1.821, 0.0), (5.309, 4.221, 0.0), (5.309, 1.821, 0.0), (4.878, 1.821, 0.0), (-0.75, 0.75, 0.0), (-0.25, 0.75, 0.0), (-0.25, 0.25, 0.0), (0.25, 0.75, 0.0), (0.75, 0.75, 0.0), (0.75, 0.25, 0.0), (0.25, -0.25, 0.0), (0.75, -0.25, 0.0), (0.75, -0.75, 0.0), (-6.567, -7.576, 0.0), (-6.567, -7.143, 0.0), (-5.825, -7.143, 0.0), (-6.567, -6.71, 0.0), (-6.567, -6.277, 0.0), (-5.825, -6.277, 0.0), (-5.083, -6.71, 0.0), (-5.083, -6.277, 0.0), (-4.34, -6.277, 0.0), (0.75, 6.387, 0.0), (0.75, 4.848, 0.0), (0.25, 4.848, 0.0), (0.75, 3.309, 0.0), (0.75, 1.77, 0.0), (0.25, 1.77, 0.0), (-0.25, 3.309, 0.0), (-0.25, 1.77, 0.0), (-0.75, 1.77, 0.0), (-6.567, -5.178, 0.0), (-6.567, -3.413, 0.0), (-5.825, -3.413, 0.0), (-6.567, -1.648, 0.0), (-6.567, 0.1175, 0.0), (-5.825, 0.1175, 0.0), (-5.083, -1.648, 0.0), (-5.083, 0.1175, 0.0), (-4.34, 0.1175, 0.0), (-3.598, 6.387, 0.0), (-2.856, 6.387, 0.0), (-2.856, 4.848, 0.0), (-2.113, 6.387, 0.0), (-1.371, 6.387, 0.0), (-1.371, 4.848, 0.0), (-2.113, 3.309, 0.0), (-1.371, 3.309, 0.0), (-1.371, 1.77, 0.0), (-6.567, 6.387, 0.0), (-5.825, 6.387, 0.0), (-5.825, 4.848, 0.0), (-5.083, 6.387, 0.0), (-4.34, 6.387, 0.0), (-4.34, 4.848, 0.0), (-5.083, 3.309, 0.0), (-4.34, 3.309, 0.0), (-4.34, 1.77, 0.0), (6.172, -7.576, 0.0), (5.741, -7.576, 0.0), (5.741, -7.143, 0.0), (5.309, -7.576, 0.0), (4.878, -7.576, 0.0), (4.878, -7.143, 0.0), (5.309, -6.71, 0.0), (4.878, -6.71, 0.0), (4.878, -6.277, 0.0), (-2.459, -4.416, 0.0), (-2.459, -4.886, 0.0), (-2.89, -4.886, 0.0), (-2.459, -5.356, 0.0), (-2.459, -5.825, 0.0), (-2.89, -5.825, 0.0), (-3.322, -5.356, 0.0), (-3.322, -5.825, 0.0), (-3.753, -5.825, 0.0), (-2.459, -7.576, 0.0), (-2.89, -7.576, 0.0), (-2.89, -7.143, 0.0), (-3.322, -7.576, 0.0), (-3.753, -7.576, 0.0), (-3.753, -7.143, 0.0), (-3.322, -6.71, 0.0), (-3.753, -6.71, 0.0), (-3.753, -6.277, 0.0), (-0.7325, -7.576, 0.0), (-1.164, -7.576, 0.0), (-1.164, -7.143, 0.0), (-1.596, -7.576, 0.0), (-2.027, -7.576, 0.0), (-2.027, -7.143, 0.0), (-1.596, -6.71, 0.0), (-2.027, -6.71, 0.0), (-2.027, -6.277, 0.0), (0.9938, -7.576, 0.0), (0.5622, -7.576, 0.0), (0.5622, -7.143, 0.0), (0.1306, -7.576, 0.0), (-0.3009, -7.576, 0.0), (-0.3009, -7.143, 0.0), (0.1306, -6.71, 0.0), (-0.3009, -6.71, 0.0), (-0.3009, -6.277, 0.0), (2.72, -7.576, 0.0), (2.288, -7.576, 0.0), (2.288, -7.143, 0.0), (1.857, -7.576, 0.0), (1.425, -7.576, 0.0), (1.425, -7.143, 0.0), (1.857, -6.71, 0.0), (1.425, -6.71, 0.0), (1.425, -6.277, 0.0), (4.446, -7.576, 0.0), (4.015, -7.576, 0.0), (4.015, -7.143, 0.0), (3.583, -7.576, 0.0), (3.152, -7.576, 0.0), (3.152, -7.143, 0.0), (3.583, -6.71, 0.0), (3.152, -6.71, 0.0), (3.152, -6.277, 0.0), (6.172, -4.416, 0.0), (6.172, -4.886, 0.0), (5.741, -4.886, 0.0), (6.172, -5.356, 0.0), (6.172, -5.825, 0.0), (5.741, -5.825, 0.0), (5.309, -5.356, 0.0), (5.309, -5.825, 0.0), (4.878, -5.825, 0.0), (4.446, -4.416, 0.0), (4.446, -4.886, 0.0), (4.015, -4.886, 0.0), (4.446, -5.356, 0.0), (4.446, -5.825, 0.0), (4.015, -5.825, 0.0), (3.583, -5.356, 0.0), (3.583, -5.825, 0.0), (3.152, -5.825, 0.0), (2.72, -4.416, 0.0), (2.72, -4.886, 0.0), (2.288, -4.886, 0.0), (2.72, -5.356, 0.0), (2.72, -5.825, 0.0), (2.288, -5.825, 0.0), (1.857, -5.356, 0.0), (1.857, -5.825, 0.0), (1.425, -5.825, 0.0), (0.9938, -4.416, 0.0), (0.9938, -4.886, 0.0), (0.5622, -4.886, 0.0), (0.9938, -5.356, 0.0), (0.9938, -5.825, 0.0), (0.5622, -5.825, 0.0), (0.1306, -5.356, 0.0), (0.1306, -5.825, 0.0), (-0.3009, -5.825, 0.0), (-0.7325, -4.416, 0.0), (-0.7325, -4.886, 0.0), (-1.164, -4.886, 0.0), (-0.7325, -5.356, 0.0), (-0.7325, -5.825, 0.0), (-1.164, -5.825, 0.0), (-1.596, -5.356, 0.0), (-1.596, -5.825, 0.0), (-2.027, -5.825, 0.0), (4.446, 4.221, 0.0), (4.446, 1.821, 0.0), (4.015, 1.821, 0.0), (4.446, -0.58, 0.0), (4.446, -2.981, 0.0), (4.015, -2.981, 0.0), (3.583, -0.58, 0.0), (3.583, -2.981, 0.0), (3.152, -2.981, 0.0), (6.172, 4.221, 0.0), (6.172, 1.821, 0.0), (5.741, 1.821, 0.0), (6.172, -0.58, 0.0), (6.172, -2.981, 0.0), (5.741, -2.981, 0.0), (5.309, -0.58, 0.0), (5.309, -2.981, 0.0), (4.878, -2.981, 0.0)], [], [(1081, 384, 2, 441), (1082, 398, 13, 452), (1083, 385, 4, 389), (1084, 395, 11, 449), (1085, 442, 8, 448), (1086, 388, 7, 445), (1087, 401, 14, 455), (1088, 404, 16, 416), (1089, 461, 18, 476), (1090, 462, 19, 477), (1091, 463, 20, 478), (1092, 464, 21, 479), (1093, 465, 22, 480), (1094, 426, 32, 458), (1095, 427, 31, 420), (1096, 428, 30, 419), (1097, 429, 29, 418), (1098, 430, 28, 417), (1099, 433, 34, 432), (1100, 489, 35, 486), (1101, 491, 41, 576), (1102, 682, 91, 683), (1103, 629, 39, 684), (1104, 495, 52, 587), (1105, 686, 92, 687), (1106, 643, 53, 688), (1107, 499, 44, 634), (1108, 690, 93, 691), (1109, 630, 40, 692), (1110, 503, 49, 584), (1111, 694, 94, 695), (1112, 640, 50, 696), (1113, 507, 48, 583), (1114, 698, 95, 699), (1115, 577, 42, 700), (1116, 511, 45, 580), (1117, 702, 96, 703), (1118, 633, 43, 704), (1119, 515, 55, 590), (1120, 706, 97, 707), (1121, 646, 56, 708), (1122, 519, 71, 661), (1123, 710, 98, 711), (1124, 649, 59, 712), (1125, 523, 76, 611), (1126, 714, 99, 715), (1127, 596, 61, 716), (1128, 527, 77, 612), (1129, 718, 100, 719), (1130, 597, 62, 720), (1131, 531, 78, 613), (1132, 722, 101, 723), (1133, 598, 63, 724), (1134, 535, 79, 614), (1135, 726, 102, 727), (1136, 599, 64, 728), (1137, 539, 80, 615), (1138, 730, 103, 731), (1139, 600, 65, 732), (1140, 543, 58, 593), (1141, 734, 104, 735), (1142, 671, 81, 736), (1143, 547, 75, 665), (1144, 738, 105, 739), (1145, 672, 82, 740), (1146, 551, 74, 664), (1147, 742, 106, 743), (1148, 673, 83, 744), (1149, 555, 73, 663), (1150, 746, 107, 747), (1151, 674, 84, 748), (1152, 559, 72, 662), (1153, 750, 108, 751), (1154, 675, 85, 752), (1155, 563, 87, 677), (1156, 754, 109, 755), (1157, 678, 88, 756), (1158, 567, 86, 621), (1159, 758, 110, 759), (1160, 624, 89, 760), (1161, 761, 171, 631), (1162, 762, 301, 763), (1163, 574, 114, 764), (1164, 765, 182, 642), (1165, 766, 302, 767), (1166, 588, 128, 768), (1167, 769, 119, 579), (1168, 770, 303, 771), (1169, 575, 115, 772), (1170, 773, 179, 639), (1171, 774, 304, 775), (1172, 585, 125, 776), (1173, 777, 178, 638), (1174, 778, 305, 779), (1175, 632, 172, 780), (1176, 781, 175, 635), (1177, 782, 306, 783), (1178, 578, 118, 784), (1179, 785, 185, 645), (1180, 786, 307, 787), (1181, 591, 131, 788), (1182, 789, 146, 606), (1183, 790, 308, 791), (1184, 594, 134, 792), (1185, 793, 206, 666), (1186, 794, 309, 795), (1187, 651, 191, 796), (1188, 797, 207, 667), (1189, 798, 310, 799), (1190, 652, 192, 800), (1191, 801, 208, 668), (1192, 802, 311, 803), (1193, 653, 193, 804), (1194, 805, 209, 669), (1195, 806, 312, 807), (1196, 654, 194, 808), (1197, 809, 210, 670), (1198, 810, 313, 811), (1199, 655, 195, 812), (1200, 813, 188, 648), (1201, 814, 314, 815), (1202, 616, 156, 816), (1203, 817, 150, 610), (1204, 818, 315, 819), (1205, 617, 157, 820), (1206, 821, 149, 609), (1207, 822, 316, 823), (1208, 618, 158, 824), (1209, 825, 148, 608), (1210, 826, 317, 827), (1211, 619, 159, 828), (1212, 829, 147, 607), (1213, 830, 318, 831), (1214, 620, 160, 832), (1215, 833, 162, 622), (1216, 834, 319, 835), (1217, 623, 163, 836), (1218, 837, 216, 676), (1219, 838, 320, 839), (1220, 679, 219, 840), (1221, 841, 116, 386), (1222, 842, 321, 843), (1223, 681, 221, 844), (1224, 845, 223, 493), (1225, 846, 322, 847), (1226, 492, 222, 848), (1227, 849, 224, 494), (1228, 850, 323, 851), (1229, 439, 169, 852), (1230, 853, 127, 397), (1231, 854, 324, 855), (1232, 685, 225, 856), (1233, 857, 227, 497), (1234, 858, 325, 859), (1235, 496, 226, 860), (1236, 861, 228, 498), (1237, 862, 326, 863), (1238, 453, 183, 864), (1239, 865, 174, 444), (1240, 866, 327, 867), (1241, 689, 229, 868), (1242, 869, 231, 501), (1243, 870, 328, 871), (1244, 500, 230, 872), (1245, 873, 232, 502), (1246, 874, 329, 875), (1247, 440, 170, 876), (1248, 877, 124, 394), (1249, 878, 330, 879), (1250, 693, 233, 880), (1251, 881, 235, 505), (1252, 882, 331, 883), (1253, 504, 234, 884), (1254, 885, 236, 506), (1255, 886, 332, 887), (1256, 450, 180, 888), (1257, 889, 123, 393), (1258, 890, 333, 891), (1259, 697, 237, 892), (1260, 893, 239, 509), (1261, 894, 334, 895), (1262, 508, 238, 896), (1263, 897, 240, 510), (1264, 898, 335, 899), (1265, 387, 117, 900), (1266, 901, 120, 390), (1267, 902, 336, 903), (1268, 701, 241, 904), (1269, 905, 243, 513), (1270, 906, 337, 907), (1271, 512, 242, 908), (1272, 909, 244, 514), (1273, 910, 338, 911), (1274, 443, 173, 912), (1275, 913, 130, 400), (1276, 914, 339, 915), (1277, 705, 245, 916), (1278, 917, 247, 517), (1279, 918, 340, 919), (1280, 516, 246, 920), (1281, 921, 248, 518), (1282, 922, 341, 923), (1283, 456, 186, 924), (1284, 925, 201, 471), (1285, 926, 342, 927), (1286, 709, 249, 928), (1287, 929, 251, 521), (1288, 930, 343, 931), (1289, 520, 250, 932), (1290, 933, 252, 522), (1291, 934, 344, 935), (1292, 459, 189, 936), (1293, 937, 151, 421), (1294, 938, 345, 939), (1295, 713, 253, 940), (1296, 941, 255, 525), (1297, 942, 346, 943), (1298, 524, 254, 944), (1299, 945, 256, 526), (1300, 946, 347, 947), (1301, 406, 136, 948), (1302, 949, 152, 422), (1303, 950, 348, 951), (1304, 717, 257, 952), (1305, 953, 259, 529), (1306, 954, 349, 955), (1307, 528, 258, 956), (1308, 957, 260, 530), (1309, 958, 350, 959), (1310, 407, 137, 960), (1311, 961, 153, 423), (1312, 962, 351, 963), (1313, 721, 261, 964), (1314, 965, 263, 533), (1315, 966, 352, 967), (1316, 532, 262, 968), (1317, 969, 264, 534), (1318, 970, 353, 971), (1319, 408, 138, 972), (1320, 973, 154, 424), (1321, 974, 354, 975), (1322, 725, 265, 976), (1323, 977, 267, 537), (1324, 978, 355, 979), (1325, 536, 266, 980), (1326, 981, 268, 538), (1327, 982, 356, 983), (1328, 409, 139, 984), (1329, 985, 155, 425), (1330, 986, 357, 987), (1331, 729, 269, 988), (1332, 989, 271, 541), (1333, 990, 358, 991), (1334, 540, 270, 992), (1335, 993, 272, 542), (1336, 994, 359, 995), (1337, 410, 140, 996), (1338, 997, 133, 403), (1339, 998, 360, 999), (1340, 733, 273, 1000), (1341, 1001, 275, 545), (1342, 1002, 361, 1003), (1343, 544, 274, 1004), (1344, 1005, 276, 546), (1345, 1006, 362, 1007), (1346, 481, 211, 1008), (1347, 1009, 205, 475), (1348, 1010, 363, 1011), (1349, 737, 277, 1012), (1350, 1013, 279, 549), (1351, 1014, 364, 1015), (1352, 548, 278, 1016), (1353, 1017, 280, 550), (1354, 1018, 365, 1019), (1355, 482, 212, 1020), (1356, 1021, 204, 474), (1357, 1022, 366, 1023), (1358, 741, 281, 1024), (1359, 1025, 283, 553), (1360, 1026, 367, 1027), (1361, 552, 282, 1028), (1362, 1029, 284, 554), (1363, 1030, 368, 1031), (1364, 483, 213, 1032), (1365, 1033, 203, 473), (1366, 1034, 369, 1035), (1367, 745, 285, 1036), (1368, 1037, 287, 557), (1369, 1038, 370, 1039), (1370, 556, 286, 1040), (1371, 1041, 288, 558), (1372, 1042, 371, 1043), (1373, 484, 214, 1044), (1374, 1045, 202, 472), (1375, 1046, 372, 1047), (1376, 749, 289, 1048), (1377, 1049, 291, 561), (1378, 1050, 373, 1051), (1379, 560, 290, 1052), (1380, 1053, 292, 562), (1381, 1054, 374, 1055), (1382, 485, 215, 1056), (1383, 1057, 217, 487), (1384, 1058, 375, 1059), (1385, 753, 293, 1060), (1386, 1061, 295, 565), (1387, 1062, 376, 1063), (1388, 564, 294, 1064), (1389, 1065, 296, 566), (1390, 1066, 377, 1067), (1391, 488, 218, 1068), (1392, 1069, 161, 431), (1393, 1070, 378, 1071), (1394, 757, 297, 1072), (1395, 1073, 299, 569), (1396, 1074, 379, 1075), (1397, 568, 298, 1076), (1398, 1077, 300, 570), (1399, 1078, 380, 1079), (1400, 434, 164, 1080), (761, 1081, 441, 171), (301, 764, 1081, 761), (764, 114, 384, 1081), (765, 1082, 452, 182), (302, 768, 1082, 765), (768, 128, 398, 1082), (769, 1083, 389, 119), (303, 772, 1083, 769), (772, 115, 385, 1083), (773, 1084, 449, 179), (304, 776, 1084, 773), (776, 125, 395, 1084), (777, 1085, 448, 178), (305, 780, 1085, 777), (780, 172, 442, 1085), (781, 1086, 445, 175), (306, 784, 1086, 781), (784, 118, 388, 1086), (785, 1087, 455, 185), (307, 788, 1087, 785), (788, 131, 401, 1087), (789, 1088, 416, 146), (308, 792, 1088, 789), (792, 134, 404, 1088), (793, 1089, 476, 206), (309, 796, 1089, 793), (796, 191, 461, 1089), (797, 1090, 477, 207), (310, 800, 1090, 797), (800, 192, 462, 1090), (801, 1091, 478, 208), (311, 804, 1091, 801), (804, 193, 463, 1091), (805, 1092, 479, 209), (312, 808, 1092, 805), (808, 194, 464, 1092), (809, 1093, 480, 210), (313, 812, 1093, 809), (812, 195, 465, 1093), (813, 1094, 458, 188), (314, 816, 1094, 813), (816, 156, 426, 1094), (817, 1095, 420, 150), (315, 820, 1095, 817), (820, 157, 427, 1095), (821, 1096, 419, 149), (316, 824, 1096, 821), (824, 158, 428, 1096), (825, 1097, 418, 148), (317, 828, 1097, 825), (828, 159, 429, 1097), (829, 1098, 417, 147), (318, 832, 1098, 829), (832, 160, 430, 1098), (833, 1099, 432, 162), (319, 836, 1099, 833), (836, 163, 433, 1099), (837, 1100, 486, 216), (320, 840, 1100, 837), (840, 219, 489, 1100), (841, 1101, 576, 116), (321, 844, 1101, 841), (844, 221, 491, 1101), (845, 1102, 683, 223), (322, 848, 1102, 845), (848, 222, 682, 1102), (849, 1103, 684, 224), (323, 852, 1103, 849), (852, 169, 629, 1103), (853, 1104, 587, 127), (324, 856, 1104, 853), (856, 225, 495, 1104), (857, 1105, 687, 227), (325, 860, 1105, 857), (860, 226, 686, 1105), (861, 1106, 688, 228), (326, 864, 1106, 861), (864, 183, 643, 1106), (865, 1107, 634, 174), (327, 868, 1107, 865), (868, 229, 499, 1107), (869, 1108, 691, 231), (328, 872, 1108, 869), (872, 230, 690, 1108), (873, 1109, 692, 232), (329, 876, 1109, 873), (876, 170, 630, 1109), (877, 1110, 584, 124), (330, 880, 1110, 877), (880, 233, 503, 1110), (881, 1111, 695, 235), (331, 884, 1111, 881), (884, 234, 694, 1111), (885, 1112, 696, 236), (332, 888, 1112, 885), (888, 180, 640, 1112), (889, 1113, 583, 123), (333, 892, 1113, 889), (892, 237, 507, 1113), (893, 1114, 699, 239), (334, 896, 1114, 893), (896, 238, 698, 1114), (897, 1115, 700, 240), (335, 900, 1115, 897), (900, 117, 577, 1115), (901, 1116, 580, 120), (336, 904, 1116, 901), (904, 241, 511, 1116), (905, 1117, 703, 243), (337, 908, 1117, 905), (908, 242, 702, 1117), (909, 1118, 704, 244), (338, 912, 1118, 909), (912, 173, 633, 1118), (913, 1119, 590, 130), (339, 916, 1119, 913), (916, 245, 515, 1119), (917, 1120, 707, 247), (340, 920, 1120, 917), (920, 246, 706, 1120), (921, 1121, 708, 248), (341, 924, 1121, 921), (924, 186, 646, 1121), (925, 1122, 661, 201), (342, 928, 1122, 925), (928, 249, 519, 1122), (929, 1123, 711, 251), (343, 932, 1123, 929), (932, 250, 710, 1123), (933, 1124, 712, 252), (344, 936, 1124, 933), (936, 189, 649, 1124), (937, 1125, 611, 151), (345, 940, 1125, 937), (940, 253, 523, 1125), (941, 1126, 715, 255), (346, 944, 1126, 941), (944, 254, 714, 1126), (945, 1127, 716, 256), (347, 948, 1127, 945), (948, 136, 596, 1127), (949, 1128, 612, 152), (348, 952, 1128, 949), (952, 257, 527, 1128), (953, 1129, 719, 259), (349, 956, 1129, 953), (956, 258, 718, 1129), (957, 1130, 720, 260), (350, 960, 1130, 957), (960, 137, 597, 1130), (961, 1131, 613, 153), (351, 964, 1131, 961), (964, 261, 531, 1131), (965, 1132, 723, 263), (352, 968, 1132, 965), (968, 262, 722, 1132), (969, 1133, 724, 264), (353, 972, 1133, 969), (972, 138, 598, 1133), (973, 1134, 614, 154), (354, 976, 1134, 973), (976, 265, 535, 1134), (977, 1135, 727, 267), (355, 980, 1135, 977), (980, 266, 726, 1135), (981, 1136, 728, 268), (356, 984, 1136, 981), (984, 139, 599, 1136), (985, 1137, 615, 155), (357, 988, 1137, 985), (988, 269, 539, 1137), (989, 1138, 731, 271), (358, 992, 1138, 989), (992, 270, 730, 1138), (993, 1139, 732, 272), (359, 996, 1139, 993), (996, 140, 600, 1139), (997, 1140, 593, 133), (360, 1000, 1140, 997), (1000, 273, 543, 1140), (1001, 1141, 735, 275), (361, 1004, 1141, 1001), (1004, 274, 734, 1141), (1005, 1142, 736, 276), (362, 1008, 1142, 1005), (1008, 211, 671, 1142), (1009, 1143, 665, 205), (363, 1012, 1143, 1009), (1012, 277, 547, 1143), (1013, 1144, 739, 279), (364, 1016, 1144, 1013), (1016, 278, 738, 1144), (1017, 1145, 740, 280), (365, 1020, 1145, 1017), (1020, 212, 672, 1145), (1021, 1146, 664, 204), (366, 1024, 1146, 1021), (1024, 281, 551, 1146), (1025, 1147, 743, 283), (367, 1028, 1147, 1025), (1028, 282, 742, 1147), (1029, 1148, 744, 284), (368, 1032, 1148, 1029), (1032, 213, 673, 1148), (1033, 1149, 663, 203), (369, 1036, 1149, 1033), (1036, 285, 555, 1149), (1037, 1150, 747, 287), (370, 1040, 1150, 1037), (1040, 286, 746, 1150), (1041, 1151, 748, 288), (371, 1044, 1151, 1041), (1044, 214, 674, 1151), (1045, 1152, 662, 202), (372, 1048, 1152, 1045), (1048, 289, 559, 1152), (1049, 1153, 751, 291), (373, 1052, 1153, 1049), (1052, 290, 750, 1153), (1053, 1154, 752, 292), (374, 1056, 1154, 1053), (1056, 215, 675, 1154), (1057, 1155, 677, 217), (375, 1060, 1155, 1057), (1060, 293, 563, 1155), (1061, 1156, 755, 295), (376, 1064, 1156, 1061), (1064, 294, 754, 1156), (1065, 1157, 756, 296), (377, 1068, 1157, 1065), (1068, 218, 678, 1157), (1069, 1158, 621, 161), (378, 1072, 1158, 1069), (1072, 297, 567, 1158), (1073, 1159, 759, 299), (379, 1076, 1159, 1073), (1076, 298, 758, 1159), (1077, 1160, 760, 300), (380, 1080, 1160, 1077), (1080, 164, 624, 1160), (491, 1161, 631, 41), (221, 763, 1161, 491), (763, 301, 761, 1161), (681, 1162, 763, 221), (91, 494, 1162, 681), (494, 224, 762, 1162), (762, 1163, 764, 301), (224, 684, 1163, 762), (684, 39, 574, 1163), (495, 1164, 642, 52), (225, 767, 1164, 495), (767, 302, 765, 1164), (685, 1165, 767, 225), (92, 498, 1165, 685), (498, 228, 766, 1165), (766, 1166, 768, 302), (228, 688, 1166, 766), (688, 53, 588, 1166), (499, 1167, 579, 44), (229, 771, 1167, 499), (771, 303, 769, 1167), (689, 1168, 771, 229), (93, 502, 1168, 689), (502, 232, 770, 1168), (770, 1169, 772, 303), (232, 692, 1169, 770), (692, 40, 575, 1169), (503, 1170, 639, 49), (233, 775, 1170, 503), (775, 304, 773, 1170), (693, 1171, 775, 233), (94, 506, 1171, 693), (506, 236, 774, 1171), (774, 1172, 776, 304), (236, 696, 1172, 774), (696, 50, 585, 1172), (507, 1173, 638, 48), (237, 779, 1173, 507), (779, 305, 777, 1173), (697, 1174, 779, 237), (95, 510, 1174, 697), (510, 240, 778, 1174), (778, 1175, 780, 305), (240, 700, 1175, 778), (700, 42, 632, 1175), (511, 1176, 635, 45), (241, 783, 1176, 511), (783, 306, 781, 1176), (701, 1177, 783, 241), (96, 514, 1177, 701), (514, 244, 782, 1177), (782, 1178, 784, 306), (244, 704, 1178, 782), (704, 43, 578, 1178), (515, 1179, 645, 55), (245, 787, 1179, 515), (787, 307, 785, 1179), (705, 1180, 787, 245), (97, 518, 1180, 705), (518, 248, 786, 1180), (786, 1181, 788, 307), (248, 708, 1181, 786), (708, 56, 591, 1181), (519, 1182, 606, 71), (249, 791, 1182, 519), (791, 308, 789, 1182), (709, 1183, 791, 249), (98, 522, 1183, 709), (522, 252, 790, 1183), (790, 1184, 792, 308), (252, 712, 1184, 790), (712, 59, 594, 1184), (523, 1185, 666, 76), (253, 795, 1185, 523), (795, 309, 793, 1185), (713, 1186, 795, 253), (99, 526, 1186, 713), (526, 256, 794, 1186), (794, 1187, 796, 309), (256, 716, 1187, 794), (716, 61, 651, 1187), (527, 1188, 667, 77), (257, 799, 1188, 527), (799, 310, 797, 1188), (717, 1189, 799, 257), (100, 530, 1189, 717), (530, 260, 798, 1189), (798, 1190, 800, 310), (260, 720, 1190, 798), (720, 62, 652, 1190), (531, 1191, 668, 78), (261, 803, 1191, 531), (803, 311, 801, 1191), (721, 1192, 803, 261), (101, 534, 1192, 721), (534, 264, 802, 1192), (802, 1193, 804, 311), (264, 724, 1193, 802), (724, 63, 653, 1193), (535, 1194, 669, 79), (265, 807, 1194, 535), (807, 312, 805, 1194), (725, 1195, 807, 265), (102, 538, 1195, 725), (538, 268, 806, 1195), (806, 1196, 808, 312), (268, 728, 1196, 806), (728, 64, 654, 1196), (539, 1197, 670, 80), (269, 811, 1197, 539), (811, 313, 809, 1197), (729, 1198, 811, 269), (103, 542, 1198, 729), (542, 272, 810, 1198), (810, 1199, 812, 313), (272, 732, 1199, 810), (732, 65, 655, 1199), (543, 1200, 648, 58), (273, 815, 1200, 543), (815, 314, 813, 1200), (733, 1201, 815, 273), (104, 546, 1201, 733), (546, 276, 814, 1201), (814, 1202, 816, 314), (276, 736, 1202, 814), (736, 81, 616, 1202), (547, 1203, 610, 75), (277, 819, 1203, 547), (819, 315, 817, 1203), (737, 1204, 819, 277), (105, 550, 1204, 737), (550, 280, 818, 1204), (818, 1205, 820, 315), (280, 740, 1205, 818), (740, 82, 617, 1205), (551, 1206, 609, 74), (281, 823, 1206, 551), (823, 316, 821, 1206), (741, 1207, 823, 281), (106, 554, 1207, 741), (554, 284, 822, 1207), (822, 1208, 824, 316), (284, 744, 1208, 822), (744, 83, 618, 1208), (555, 1209, 608, 73), (285, 827, 1209, 555), (827, 317, 825, 1209), (745, 1210, 827, 285), (107, 558, 1210, 745), (558, 288, 826, 1210), (826, 1211, 828, 317), (288, 748, 1211, 826), (748, 84, 619, 1211), (559, 1212, 607, 72), (289, 831, 1212, 559), (831, 318, 829, 1212), (749, 1213, 831, 289), (108, 562, 1213, 749), (562, 292, 830, 1213), (830, 1214, 832, 318), (292, 752, 1214, 830), (752, 85, 620, 1214), (563, 1215, 622, 87), (293, 835, 1215, 563), (835, 319, 833, 1215), (753, 1216, 835, 293), (109, 566, 1216, 753), (566, 296, 834, 1216), (834, 1217, 836, 319), (296, 756, 1217, 834), (756, 88, 623, 1217), (567, 1218, 676, 86), (297, 839, 1218, 567), (839, 320, 837, 1218), (757, 1219, 839, 297), (110, 570, 1219, 757), (570, 300, 838, 1219), (838, 1220, 840, 320), (300, 760, 1220, 838), (760, 89, 679, 1220), (382, 1221, 386, 3), (112, 843, 1221, 382), (843, 321, 841, 1221), (572, 1222, 843, 112), (37, 493, 1222, 572), (493, 223, 842, 1222), (842, 1223, 844, 321), (223, 683, 1223, 842), (683, 91, 681, 1223), (627, 1224, 493, 37), (167, 847, 1224, 627), (847, 322, 845, 1224), (437, 1225, 847, 167), (0, 436, 1225, 437), (436, 166, 846, 1225), (846, 1226, 848, 322), (166, 626, 1226, 846), (626, 36, 492, 1226), (682, 1227, 494, 91), (222, 851, 1227, 682), (851, 323, 849, 1227), (492, 1228, 851, 222), (36, 571, 1228, 492), (571, 111, 850, 1228), (850, 1229, 852, 323), (111, 381, 1229, 850), (381, 1, 439, 1229), (454, 1230, 397, 12), (184, 855, 1230, 454), (855, 324, 853, 1230), (644, 1231, 855, 184), (54, 497, 1231, 644), (497, 227, 854, 1231), (854, 1232, 856, 324), (227, 687, 1232, 854), (687, 92, 685, 1232), (589, 1233, 497, 54), (129, 859, 1233, 589), (859, 325, 857, 1233), (399, 1234, 859, 129), (10, 394, 1234, 399), (394, 124, 858, 1234), (858, 1235, 860, 325), (124, 584, 1235, 858), (584, 49, 496, 1235), (686, 1236, 498, 92), (226, 863, 1236, 686), (863, 326, 861, 1236), (496, 1237, 863, 226), (49, 639, 1237, 496), (639, 179, 862, 1237), (862, 1238, 864, 326), (179, 449, 1238, 862), (449, 11, 453, 1238), (438, 1239, 444, 5), (168, 867, 1239, 438), (867, 327, 865, 1239), (628, 1240, 867, 168), (38, 501, 1240, 628), (501, 231, 866, 1240), (866, 1241, 868, 327), (231, 691, 1241, 866), (691, 93, 689, 1241), (573, 1242, 501, 38), (113, 871, 1242, 573), (871, 328, 869, 1242), (383, 1243, 871, 113), (0, 437, 1243, 383), (437, 167, 870, 1243), (870, 1244, 872, 328), (167, 627, 1244, 870), (627, 37, 500, 1244), (690, 1245, 502, 93), (230, 875, 1245, 690), (875, 329, 873, 1245), (500, 1246, 875, 230), (37, 572, 1246, 500), (572, 112, 874, 1246), (874, 1247, 876, 329), (112, 382, 1247, 874), (382, 3, 440, 1247), (451, 1248, 394, 10), (181, 879, 1248, 451), (879, 330, 877, 1248), (641, 1249, 879, 181), (51, 505, 1249, 641), (505, 235, 878, 1249), (878, 1250, 880, 330), (235, 695, 1250, 878), (695, 94, 693, 1250), (586, 1251, 505, 51), (126, 883, 1251, 586), (883, 331, 881, 1251), (396, 1252, 883, 126), (7, 388, 1252, 396), (388, 118, 882, 1252), (882, 1253, 884, 331), (118, 578, 1253, 882), (578, 43, 504, 1253), (694, 1254, 506, 94), (234, 887, 1254, 694), (887, 332, 885, 1254), (504, 1255, 887, 234), (43, 633, 1255, 504), (633, 173, 886, 1255), (886, 1256, 888, 332), (173, 443, 1256, 886), (443, 8, 450, 1256), (447, 1257, 393, 9), (177, 891, 1257, 447), (891, 333, 889, 1257), (637, 1258, 891, 177), (47, 509, 1258, 637), (509, 239, 890, 1258), (890, 1259, 892, 333), (239, 699, 1259, 890), (699, 95, 697, 1259), (582, 1260, 509, 47), (122, 895, 1260, 582), (895, 334, 893, 1260), (392, 1261, 895, 122), (4, 385, 1261, 392), (385, 115, 894, 1261), (894, 1262, 896, 334), (115, 575, 1262, 894), (575, 40, 508, 1262), (698, 1263, 510, 95), (238, 899, 1263, 698), (899, 335, 897, 1263), (508, 1264, 899, 238), (40, 630, 1264, 508), (630, 170, 898, 1264), (898, 1265, 900, 335), (170, 440, 1265, 898), (440, 3, 387, 1265), (391, 1266, 390, 6), (121, 903, 1266, 391), (903, 336, 901, 1266), (581, 1267, 903, 121), (46, 513, 1267, 581), (513, 243, 902, 1267), (902, 1268, 904, 336), (243, 703, 1268, 902), (703, 96, 701, 1268), (636, 1269, 513, 46), (176, 907, 1269, 636), (907, 337, 905, 1269), (446, 1270, 907, 176), (9, 393, 1270, 446), (393, 123, 906, 1270), (906, 1271, 908, 337), (123, 583, 1271, 906), (583, 48, 512, 1271), (702, 1272, 514, 96), (242, 911, 1272, 702), (911, 338, 909, 1272), (512, 1273, 911, 242), (48, 638, 1273, 512), (638, 178, 910, 1273), (910, 1274, 912, 338), (178, 448, 1274, 910), (448, 8, 443, 1274), (411, 1275, 400, 15), (141, 915, 1275, 411), (915, 339, 913, 1275), (601, 1276, 915, 141), (66, 517, 1276, 601), (517, 247, 914, 1276), (914, 1277, 916, 339), (247, 707, 1277, 914), (707, 97, 705, 1277), (656, 1278, 517, 66), (196, 919, 1278, 656), (919, 340, 917, 1278), (466, 1279, 919, 196), (23, 425, 1279, 466), (425, 155, 918, 1279), (918, 1280, 920, 340), (155, 615, 1280, 918), (615, 80, 516, 1280), (706, 1281, 518, 97), (246, 923, 1281, 706), (923, 341, 921, 1281), (516, 1282, 923, 246), (80, 670, 1282, 516), (670, 210, 922, 1282), (922, 1283, 924, 341), (210, 480, 1283, 922), (480, 22, 456, 1283), (430, 1284, 471, 28), (160, 927, 1284, 430), (927, 342, 925, 1284), (620, 1285, 927, 160), (85, 521, 1285, 620), (521, 251, 926, 1285), (926, 1286, 928, 342), (251, 711, 1286, 926), (711, 98, 709, 1286), (675, 1287, 521, 85), (215, 931, 1287, 675), (931, 343, 929, 1287), (485, 1288, 931, 215), (18, 461, 1288, 485), (461, 191, 930, 1288), (930, 1289, 932, 343), (191, 651, 1289, 930), (651, 61, 520, 1289), (710, 1290, 522, 98), (250, 935, 1290, 710), (935, 344, 933, 1290), (520, 1291, 935, 250), (61, 596, 1291, 520), (596, 136, 934, 1291), (934, 1292, 936, 344), (136, 406, 1292, 934), (406, 11, 459, 1292), (457, 1293, 421, 27), (187, 939, 1293, 457), (939, 345, 937, 1293), (647, 1294, 939, 187), (57, 525, 1294, 647), (525, 255, 938, 1294), (938, 1295, 940, 345), (255, 715, 1295, 938), (715, 99, 713, 1295), (592, 1296, 525, 57), (132, 943, 1296, 592), (943, 346, 941, 1296), (402, 1297, 943, 132), (13, 398, 1297, 402), (398, 128, 942, 1297), (942, 1298, 944, 346), (128, 588, 1298, 942), (588, 53, 524, 1298), (714, 1299, 526, 99), (254, 947, 1299, 714), (947, 347, 945, 1299), (524, 1300, 947, 254), (53, 643, 1300, 524), (643, 183, 946, 1300), (946, 1301, 948, 347), (183, 453, 1301, 946), (453, 11, 406, 1301), (415, 1302, 422, 26), (145, 951, 1302, 415), (951, 348, 949, 1302), (605, 1303, 951, 145), (70, 529, 1303, 605), (529, 259, 950, 1303), (950, 1304, 952, 348), (259, 719, 1304, 950), (719, 100, 717, 1304), (660, 1305, 529, 70), (200, 955, 1305, 660), (955, 349, 953, 1305), (470, 1306, 955, 200), (27, 421, 1306, 470), (421, 151, 954, 1306), (954, 1307, 956, 349), (151, 611, 1307, 954), (611, 76, 528, 1307), (718, 1308, 530, 100), (258, 959, 1308, 718), (959, 350, 957, 1308), (528, 1309, 959, 258), (76, 666, 1309, 528), (666, 206, 958, 1309), (958, 1310, 960, 350), (206, 476, 1310, 958), (476, 18, 407, 1310), (414, 1311, 423, 25), (144, 963, 1311, 414), (963, 351, 961, 1311), (604, 1312, 963, 144), (69, 533, 1312, 604), (533, 263, 962, 1312), (962, 1313, 964, 351), (263, 723, 1313, 962), (723, 101, 721, 1313), (659, 1314, 533, 69), (199, 967, 1314, 659), (967, 352, 965, 1314), (469, 1315, 967, 199), (26, 422, 1315, 469), (422, 152, 966, 1315), (966, 1316, 968, 352), (152, 612, 1316, 966), (612, 77, 532, 1316), (722, 1317, 534, 101), (262, 971, 1317, 722), (971, 353, 969, 1317), (532, 1318, 971, 262), (77, 667, 1318, 532), (667, 207, 970, 1318), (970, 1319, 972, 353), (207, 477, 1319, 970), (477, 19, 408, 1319), (413, 1320, 424, 24), (143, 975, 1320, 413), (975, 354, 973, 1320), (603, 1321, 975, 143), (68, 537, 1321, 603), (537, 267, 974, 1321), (974, 1322, 976, 354), (267, 727, 1322, 974), (727, 102, 725, 1322), (658, 1323, 537, 68), (198, 979, 1323, 658), (979, 355, 977, 1323), (468, 1324, 979, 198), (25, 423, 1324, 468), (423, 153, 978, 1324), (978, 1325, 980, 355), (153, 613, 1325, 978), (613, 78, 536, 1325), (726, 1326, 538, 102), (266, 983, 1326, 726), (983, 356, 981, 1326), (536, 1327, 983, 266), (78, 668, 1327, 536), (668, 208, 982, 1327), (982, 1328, 984, 356), (208, 478, 1328, 982), (478, 20, 409, 1328), (412, 1329, 425, 23), (142, 987, 1329, 412), (987, 357, 985, 1329), (602, 1330, 987, 142), (67, 541, 1330, 602), (541, 271, 986, 1330), (986, 1331, 988, 357), (271, 731, 1331, 986), (731, 103, 729, 1331), (657, 1332, 541, 67), (197, 991, 1332, 657), (991, 358, 989, 1332), (467, 1333, 991, 197), (24, 424, 1333, 467), (424, 154, 990, 1333), (990, 1334, 992, 358), (154, 614, 1334, 990), (614, 79, 540, 1334), (730, 1335, 542, 103), (270, 995, 1335, 730), (995, 359, 993, 1335), (540, 1336, 995, 270), (79, 669, 1336, 540), (669, 209, 994, 1336), (994, 1337, 996, 359), (209, 479, 1337, 994), (479, 21, 410, 1337), (460, 1338, 403, 17), (190, 999, 1338, 460), (999, 360, 997, 1338), (650, 1339, 999, 190), (60, 545, 1339, 650), (545, 275, 998, 1339), (998, 1340, 1000, 360), (275, 735, 1340, 998), (735, 104, 733, 1340), (595, 1341, 545, 60), (135, 1003, 1341, 595), (1003, 361, 1001, 1341), (405, 1342, 1003, 135), (14, 401, 1342, 405), (401, 131, 1002, 1342), (1002, 1343, 1004, 361), (131, 591, 1343, 1002), (591, 56, 544, 1343), (734, 1344, 546, 104), (274, 1007, 1344, 734), (1007, 362, 1005, 1344), (544, 1345, 1007, 274), (56, 646, 1345, 544), (646, 186, 1006, 1345), (1006, 1346, 1008, 362), (186, 456, 1346, 1006), (456, 22, 481, 1346), (426, 1347, 475, 32), (156, 1011, 1347, 426), (1011, 363, 1009, 1347), (616, 1348, 1011, 156), (81, 549, 1348, 616), (549, 279, 1010, 1348), (1010, 1349, 1012, 363), (279, 739, 1349, 1010), (739, 105, 737, 1349), (671, 1350, 549, 81), (211, 1015, 1350, 671), (1015, 364, 1013, 1350), (481, 1351, 1015, 211), (22, 465, 1351, 481), (465, 195, 1014, 1351), (1014, 1352, 1016, 364), (195, 655, 1352, 1014), (655, 65, 548, 1352), (738, 1353, 550, 105), (278, 1019, 1353, 738), (1019, 365, 1017, 1353), (548, 1354, 1019, 278), (65, 600, 1354, 548), (600, 140, 1018, 1354), (1018, 1355, 1020, 365), (140, 410, 1355, 1018), (410, 21, 482, 1355), (427, 1356, 474, 31), (157, 1023, 1356, 427), (1023, 366, 1021, 1356), (617, 1357, 1023, 157), (82, 553, 1357, 617), (553, 283, 1022, 1357), (1022, 1358, 1024, 366), (283, 743, 1358, 1022), (743, 106, 741, 1358), (672, 1359, 553, 82), (212, 1027, 1359, 672), (1027, 367, 1025, 1359), (482, 1360, 1027, 212), (21, 464, 1360, 482), (464, 194, 1026, 1360), (1026, 1361, 1028, 367), (194, 654, 1361, 1026), (654, 64, 552, 1361), (742, 1362, 554, 106), (282, 1031, 1362, 742), (1031, 368, 1029, 1362), (552, 1363, 1031, 282), (64, 599, 1363, 552), (599, 139, 1030, 1363), (1030, 1364, 1032, 368), (139, 409, 1364, 1030), (409, 20, 483, 1364), (428, 1365, 473, 30), (158, 1035, 1365, 428), (1035, 369, 1033, 1365), (618, 1366, 1035, 158), (83, 557, 1366, 618), (557, 287, 1034, 1366), (1034, 1367, 1036, 369), (287, 747, 1367, 1034), (747, 107, 745, 1367), (673, 1368, 557, 83), (213, 1039, 1368, 673), (1039, 370, 1037, 1368), (483, 1369, 1039, 213), (20, 463, 1369, 483), (463, 193, 1038, 1369), (1038, 1370, 1040, 370), (193, 653, 1370, 1038), (653, 63, 556, 1370), (746, 1371, 558, 107), (286, 1043, 1371, 746), (1043, 371, 1041, 1371), (556, 1372, 1043, 286), (63, 598, 1372, 556), (598, 138, 1042, 1372), (1042, 1373, 1044, 371), (138, 408, 1373, 1042), (408, 19, 484, 1373), (429, 1374, 472, 29), (159, 1047, 1374, 429), (1047, 372, 1045, 1374), (619, 1375, 1047, 159), (84, 561, 1375, 619), (561, 291, 1046, 1375), (1046, 1376, 1048, 372), (291, 751, 1376, 1046), (751, 108, 749, 1376), (674, 1377, 561, 84), (214, 1051, 1377, 674), (1051, 373, 1049, 1377), (484, 1378, 1051, 214), (19, 462, 1378, 484), (462, 192, 1050, 1378), (1050, 1379, 1052, 373), (192, 652, 1379, 1050), (652, 62, 560, 1379), (750, 1380, 562, 108), (290, 1055, 1380, 750), (1055, 374, 1053, 1380), (560, 1381, 1055, 290), (62, 597, 1381, 560), (597, 137, 1054, 1381), (1054, 1382, 1056, 374), (137, 407, 1382, 1054), (407, 18, 485, 1382), (489, 1383, 487, 35), (219, 1059, 1383, 489), (1059, 375, 1057, 1383), (679, 1384, 1059, 219), (89, 565, 1384, 679), (565, 295, 1058, 1384), (1058, 1385, 1060, 375), (295, 755, 1385, 1058), (755, 109, 753, 1385), (624, 1386, 565, 89), (164, 1063, 1386, 624), (1063, 376, 1061, 1386), (434, 1387, 1063, 164), (32, 475, 1387, 434), (475, 205, 1062, 1387), (1062, 1388, 1064, 376), (205, 665, 1388, 1062), (665, 75, 564, 1388), (754, 1389, 566, 109), (294, 1067, 1389, 754), (1067, 377, 1065, 1389), (564, 1390, 1067, 294), (75, 610, 1390, 564), (610, 150, 1066, 1390), (1066, 1391, 1068, 377), (150, 420, 1391, 1066), (420, 31, 488, 1391), (490, 1392, 431, 33), (220, 1071, 1392, 490), (1071, 378, 1069, 1392), (680, 1393, 1071, 220), (90, 569, 1393, 680), (569, 299, 1070, 1393), (1070, 1394, 1072, 378), (299, 759, 1394, 1070), (759, 110, 757, 1394), (625, 1395, 569, 90), (165, 1075, 1395, 625), (1075, 379, 1073, 1395), (435, 1396, 1075, 165), (17, 403, 1396, 435), (403, 133, 1074, 1396), (1074, 1397, 1076, 379), (133, 593, 1397, 1074), (593, 58, 568, 1397), (758, 1398, 570, 110), (298, 1079, 1398, 758), (1079, 380, 1077, 1398), (568, 1399, 1079, 298), (58, 648, 1399, 568), (648, 188, 1078, 1399), (1078, 1400, 1080, 380), (188, 458, 1400, 1078), (458, 32, 434, 1400)])
me_cube.materials.append(mat_material)
me_cube.use_remesh_preserve_volume = False
me_cube.use_remesh_preserve_attributes = False
me_cube.use_mirror_vertex_groups = False
me_cube.update()

# ---- objects
ob_cube = bpy.data.objects.new('Cube', me_cube)
ob_lamp = bpy.data.objects.new('Lamp', light_lamp)
ob_camera = bpy.data.objects.new('Camera', cam_camera)

# ---- transforms, parenting, visibility, modifiers, constraints
ob_cube.location = (0.0, 0.0, 0.0)
ob_cube.lock_rotations_4d = False
ob_cube.empty_display_type = 'ARROWS'
ob_cube.lineart.crease_threshold = 0.0
ob_lamp.location = (4.076, 1.005, 5.904)
ob_lamp.rotation_euler = (0.6503, 0.05522, 1.866)
ob_lamp.lock_rotations_4d = False
ob_lamp.empty_display_type = 'ARROWS'
ob_lamp.color = (0.0, 0.0, 0.0, 0.0)
ob_lamp.lineart.crease_threshold = 0.0
ob_camera.location = (7.481, -6.508, 5.344)
ob_camera.rotation_euler = (1.109, 0.01082, 0.8149)
ob_camera.lock_rotations_4d = False
ob_camera.empty_display_type = 'ARROWS'
ob_camera.color = (0.0, 0.0, 0.0, 0.0)
ob_camera.display_type = 'WIRE'
ob_camera.lineart.crease_threshold = 0.0

# ---- collection membership
col_collection_1.objects.link(ob_cube)
col_collection_1.objects.link(ob_lamp)
col_collection_1.objects.link(ob_camera)

# ---- scene / render settings (as saved in the file)
scene.camera = ob_camera
scene.frame_start = 1; scene.frame_end = 250; scene.frame_set(1)
scene.render.engine = 'BLENDER_EEVEE_NEXT'
scene.render.image_settings.color_mode = 'RGB'
scene.render.image_settings.compression = 90
scene.render.resolution_percentage = 50
scene.render.dither_intensity = 0.0
scene.cycles.use_denoising = False
scene.cycles.samples = 10
scene.cycles.sampling_pattern = 'TABULATED_SOBOL'
scene.cycles.light_sampling_threshold = 0.0
scene.cycles.use_adaptive_sampling = False
scene.cycles.use_light_tree = False
scene.cycles.blur_glossy = 0.0
scene.cycles.volume_bounces = 1
scene.cycles.pixel_filter_type = 'GAUSSIAN'
scene.cycles.sample_clamp_indirect = 0.0
scene.view_settings.view_transform = 'Standard'
bpy.context.view_layer.update()
